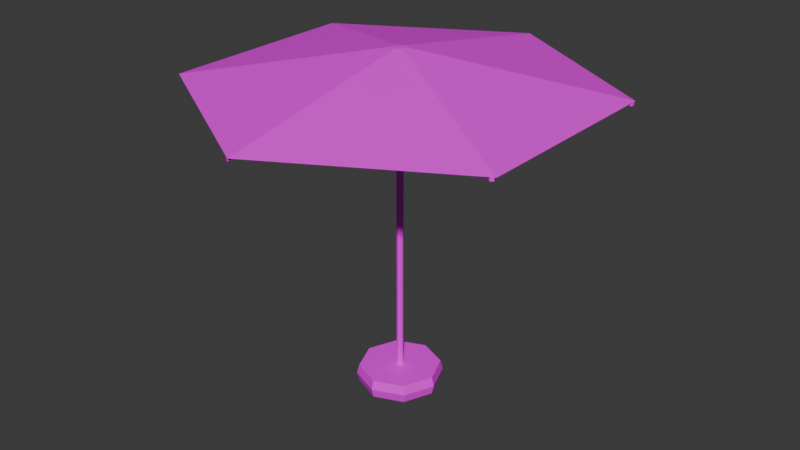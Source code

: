 # Source: Umbrella01b.blend  (saved by Blender 4.2.66; exported with 4.5.12 LTS)
import bpy
from mathutils import Matrix  # noqa: F401  (used for matrix-valued properties, if any)

bpy.ops.wm.read_factory_settings(use_empty=True)
scene = bpy.context.scene
scene.name = 'Scene'

# ---- collections
col_collection = bpy.data.collections.new('Collection'); scene.collection.children.link(col_collection)

# ---- images (referenced by path relative to the original .blend; pixels are not part of the script)
import os
ASSET_DIR = os.environ.get("B2B_ASSET_DIR", "")  # directory of the original .blend (textures are referenced by path, not embedded)
HERE = os.path.dirname(os.path.abspath(__file__))  # packed textures are extracted next to this script under _unpacked/

def load_image(name, relpath, width, height, colorspace="sRGB"):
    """Load a texture the original file referenced (path relative to the .blend, or extracted next to this script)."""
    p = next((c for c in (os.path.join(HERE, relpath), os.path.join(ASSET_DIR, relpath)) if relpath and os.path.exists(c)), "")
    if p:
        img = bpy.data.images.load(p, check_existing=True)
        img.name = name
    else:  # same state as the original file: an image datablock whose file is absent (Cycles renders it pink)
        img = bpy.data.images.new(name, width, height)
        img.source = "FILE"
        img.filepath = "//" + (relpath or name)
    img.colorspace_settings.name = colorspace
    return img
img_umbrella01_a_png = load_image('Umbrella01_a.png', 'Umbrella01_a.png', 1024, 1024, 'sRGB')

# ---- materials (node trees are filled in below, after node groups)
mat_primary = bpy.data.materials.new('Primary')
mat_primary.alpha_threshold = 0.0
mat_primary.use_transparent_shadow = False
mat_primary.roughness = 0.5
mat_primary.line_color = (0.0, 0.0, 0.0, 1.0)

# ---- material node trees
mat_primary.use_nodes = True; mat_primary.node_tree.nodes.clear()
_N = mat_primary.node_tree.nodes; _L = mat_primary.node_tree.links
n0 = _N.new('ShaderNodeOutputMaterial'); n0.name = 'Material Output'; n0.location = (300, 300)
n1 = _N.new('ShaderNodeBsdfPrincipled'); n1.name = 'Principled BSDF'; n1.location = (10, 300)
n1.inputs[3].default_value = 1.45
n2 = _N.new('ShaderNodeTexImage'); n2.name = 'Image Texture'; n2.location = (-280, 280)
n2.image = img_umbrella01_a_png
n2.interpolation = 'Closest'
_L.new(n1.outputs[0], n0.inputs[0])
_L.new(n2.outputs[0], n1.inputs[0])
n0.is_active_output = True

# ---- world
world_world = bpy.data.worlds.new('World'); scene.world = world_world
world_world.use_nodes = True; world_world.node_tree.nodes.clear()
_N = world_world.node_tree.nodes; _L = world_world.node_tree.links
n0 = _N.new('ShaderNodeOutputWorld'); n0.name = 'World Output'; n0.location = (300, 300)
n1 = _N.new('ShaderNodeBackground'); n1.name = 'Background'; n1.location = (10, 300)
n1.inputs[0].default_value = (0.05088, 0.05088, 0.05088, 1.0)
_L.new(n1.outputs[0], n0.inputs[0])
n0.is_active_output = True
world_world.color = (0.05088, 0.05088, 0.05088)
world_world.use_sun_shadow = False
world_world.sun_shadow_jitter_overblur = 0.0

# ---- meshes
me_cylinder = bpy.data.meshes.new('Cylinder')
me_cylinder.from_pydata([(0.0, 1.0, 9.313e-10), (0.0, 1.0, 0.4583), (0.7071, 0.7071, 9.313e-10), (0.7071, 0.7071, 0.4583), (1.0, 0.0, 9.313e-10), (1.0, 0.0, 0.4583), (0.7071, -0.7071, 9.313e-10), (0.7071, -0.7071, 0.4583), (0.0, -1.0, 9.313e-10), (0.0, -1.0, 0.4583), (-0.7071, -0.7071, 9.313e-10), (-0.7071, -0.7071, 0.4583), (-1.0, 0.0, 9.313e-10), (-1.0, 0.0, 0.4583), (-0.7071, 0.7071, 9.313e-10), (-0.7071, 0.7071, 0.4583), (0.0, 1.058, 0.2292), (0.7483, 0.7483, 0.2292), (1.058, 0.0, 0.2292), (0.7483, -0.7483, 0.2292), (0.0, -1.058, 0.2292), (-0.7483, -0.7483, 0.2292), (-1.058, 0.0, 0.2292), (-0.7483, 0.7483, 0.2292), (2.359e-08, 0.08333, 0.4583), (2.359e-08, 0.08333, 7.934), (0.05893, 0.05893, 0.4583), (0.05893, 0.05893, 7.934), (0.08333, 0.0, 0.4583), (0.08333, 0.0, 7.934), (0.05893, -0.05893, 0.4583), (0.05893, -0.05893, 7.934), (2.359e-08, -0.08333, 0.4583), (2.359e-08, -0.08333, 7.934), (-0.05893, -0.05893, 0.4583), (-0.05893, -0.05893, 7.934), (-0.08333, 0.0, 0.4583), (-0.08333, 0.0, 7.934), (-0.05893, 0.05893, 0.4583), (-0.05893, 0.05893, 7.934)], [], [(16, 1, 3, 17), (17, 3, 5, 18), (18, 5, 7, 19), (19, 7, 9, 20), (20, 9, 11, 21), (21, 11, 13, 22), (3, 1, 15, 13, 11, 9, 7, 5), (22, 13, 15, 23), (23, 15, 1, 16), (14, 23, 16, 0), (12, 22, 23, 14), (10, 21, 22, 12), (8, 20, 21, 10), (6, 19, 20, 8), (4, 18, 19, 6), (2, 17, 18, 4), (0, 16, 17, 2), (24, 25, 27, 26), (26, 27, 29, 28), (28, 29, 31, 30), (30, 31, 33, 32), (32, 33, 35, 34), (34, 35, 37, 36), (36, 37, 39, 38), (38, 39, 25, 24)])
_uv = me_cylinder.uv_layers.new(name='UVMap')
_uv.uv.foreach_set('vector', [0.07422, 0.207, 0.07422, 0.1797, 0.0, 0.1797, 0.0, 0.207, 0.0, 0.207, 0.0, 0.1797, 0.07422, 0.1797, 0.07422, 0.207, 0.07422, 0.207, 0.07422, 0.1797, 0.1602, 0.1797, 0.1602, 0.207, 0.1602, 0.207, 0.1602, 0.1797, 0.2344, 0.1797, 0.2344, 0.207, 0.07422, 0.207, 0.07422, 0.1797, 0.1602, 0.1797, 0.1602, 0.207, 0.1602, 0.207, 0.1602, 0.1797, 0.2344, 0.1797, 0.2344, 0.207, 0.1384, 0.1799, 0.05882, 0.1799, 0.00692, 0.128, 0.00692, 0.0519, 0.05882, 0.0, 0.1384, 0.0, 0.1869, 0.0519, 0.1869, 0.128, 0.2344, 0.207, 0.2344, 0.1797, 0.1602, 0.1797, 0.1602, 0.207, 0.1602, 0.207, 0.1602, 0.1797, 0.07422, 0.1797, 0.07422, 0.207, 0.1602, 0.2344, 0.1602, 0.207, 0.07422, 0.207, 0.07422, 0.2344, 0.2344, 0.2344, 0.2344, 0.207, 0.1602, 0.207, 0.1602, 0.2344, 0.1602, 0.2344, 0.1602, 0.207, 0.2344, 0.207, 0.2344, 0.2344, 0.07422, 0.2344, 0.07422, 0.207, 0.1602, 0.207, 0.1602, 0.2344, 0.1602, 0.2344, 0.1602, 0.207, 0.2344, 0.207, 0.2344, 0.2344, 0.07422, 0.2344, 0.07422, 0.207, 0.1602, 0.207, 0.1602, 0.2344, 0.0, 0.2344, 0.0, 0.207, 0.07422, 0.207, 0.07422, 0.2344, 0.07422, 0.2344, 0.07422, 0.207, 0.0, 0.207, 0.0, 0.2344, 0.2188, 0.2344, 0.2188, 1.0, 0.2031, 1.0, 0.2031, 0.2344, 0.2031, 0.2344, 0.2031, 1.0, 0.1875, 1.0, 0.1875, 0.2344, 0.1875, 0.2344, 0.1875, 1.0, 0.2031, 1.0, 0.2031, 0.2344, 0.2031, 0.2344, 0.2031, 1.0, 0.2188, 1.0, 0.2188, 0.2344, 0.2188, 0.2344, 0.2188, 1.0, 0.2031, 1.0, 0.2031, 0.2344, 0.2031, 0.2344, 0.2031, 1.0, 0.1875, 1.0, 0.1875, 0.2344, 0.1875, 0.2344, 0.1875, 1.0, 0.2031, 1.0, 0.2031, 0.2344, 0.2031, 0.2344, 0.2031, 1.0, 0.2188, 1.0, 0.2188, 0.2344])
me_cylinder.materials.append(mat_primary)
me_cylinder.update()
me_cylinder_002 = bpy.data.meshes.new('Cylinder.002')
me_cylinder_002.from_pydata([(0.0, 0.3685, 4.86), (0.0, 0.09418, 5.1), (0.3192, 0.1843, 4.86), (0.08157, 0.04709, 5.1), (0.3192, -0.1843, 4.86), (0.08157, -0.04709, 5.1), (0.0, -0.3685, 4.86), (0.0, -0.09418, 5.1), (-0.3192, -0.1843, 4.86), (-0.08157, -0.04709, 5.1), (-0.3192, 0.1843, 4.86), (-0.08157, 0.04709, 5.1), (0.0, 3.0, 4.56), (2.598, 1.5, 4.56), (2.598, -1.5, 4.56), (0.0, -3.0, 4.56), (-2.598, -1.5, 4.56), (-2.598, 1.5, 4.56), (0.0683, 0.0183, 4.76), (0.0683, 0.0183, 4.86), (-0.0183, 0.0683, 4.76), (-0.0183, 0.0683, 4.86), (0.06495, 2.962, 4.51), (0.06495, 2.962, 4.56), (0.02165, 2.987, 4.51), (0.02165, 2.987, 4.56), (0.0183, 0.0683, 4.76), (0.0183, 0.0683, 4.86), (-0.0683, 0.0183, 4.76), (-0.0683, 0.0183, 4.86), (-2.533, 1.537, 4.51), (-2.533, 1.537, 4.56), (-2.576, 1.512, 4.51), (-2.576, 1.512, 4.56), (-0.05, 0.05, 4.76), (-0.05, 0.05, 4.86), (-0.05, -0.05, 4.76), (-0.05, -0.05, 4.86), (-2.598, -1.425, 4.51), (-2.598, -1.425, 4.56), (-2.598, -1.475, 4.51), (-2.598, -1.475, 4.56), (-0.0683, -0.0183, 4.76), (-0.0683, -0.0183, 4.86), (0.0183, -0.0683, 4.76), (0.0183, -0.0683, 4.86), (-0.06495, -2.963, 4.51), (-0.06495, -2.963, 4.56), (-0.02165, -2.988, 4.51), (-0.02165, -2.988, 4.56), (-0.0183, -0.0683, 4.76), (-0.0183, -0.0683, 4.86), (0.0683, -0.0183, 4.76), (0.0683, -0.0183, 4.86), (2.533, -1.537, 4.51), (2.533, -1.537, 4.56), (2.576, -1.512, 4.51), (2.576, -1.512, 4.56), (0.05, -0.05, 4.76), (0.05, -0.05, 4.86), (0.05, 0.05, 4.76), (0.05, 0.05, 4.86), (2.598, 1.425, 4.51), (2.598, 1.425, 4.56), (2.598, 1.475, 4.51), (2.598, 1.475, 4.56)], [], [(12, 1, 3, 13), (13, 3, 5, 14), (14, 5, 7, 15), (15, 7, 9, 16), (3, 1, 11, 9, 7, 5), (16, 9, 11, 17), (17, 11, 1, 12), (0, 2, 4, 6, 8, 10), (2, 0, 12, 13), (4, 2, 13, 14), (6, 4, 14, 15), (8, 6, 15, 16), (10, 8, 16, 17), (0, 10, 17, 12), (28, 29, 33, 32), (20, 21, 25, 24), (24, 25, 23, 22), (22, 23, 19, 18), (20, 24, 22, 18), (25, 21, 19, 23), (32, 33, 31, 30), (30, 31, 27, 26), (28, 32, 30, 26), (33, 29, 27, 31), (36, 37, 41, 40), (40, 41, 39, 38), (38, 39, 35, 34), (36, 40, 38, 34), (41, 37, 35, 39), (44, 45, 49, 48), (48, 49, 47, 46), (46, 47, 43, 42), (44, 48, 46, 42), (49, 45, 43, 47), (52, 53, 57, 56), (56, 57, 55, 54), (54, 55, 51, 50), (52, 56, 54, 50), (57, 53, 51, 55), (60, 61, 65, 64), (64, 65, 63, 62), (62, 63, 59, 58), (60, 64, 62, 58), (65, 61, 59, 63)])
_uv = me_cylinder_002.uv_layers.new(name='UVMap')
_uv.uv.foreach_set('vector', [0.9481, 0.4221, 0.6401, 0.609, 0.6159, 0.6021, 0.6125, 0.2318, 0.6125, 0.2318, 0.6159, 0.6021, 0.6021, 0.609, 0.2837, 0.4291, 0.2837, 0.4291, 0.6021, 0.609, 0.6021, 0.6332, 0.2837, 0.8062, 0.2837, 0.8062, 0.6021, 0.6332, 0.6228, 0.6401, 0.6367, 1.0, 0.6021, 0.609, 0.6159, 0.6021, 0.6401, 0.609, 0.6401, 0.6263, 0.6159, 0.6401, 0.6021, 0.6263, 0.6367, 1.0, 0.6228, 0.6401, 0.6401, 0.6332, 0.9481, 0.8062, 0.9481, 0.8062, 0.6401, 0.6332, 0.6401, 0.609, 0.9481, 0.4221, 0.6179, 0.5689, 0.6591, 0.5922, 0.6601, 0.6392, 0.6199, 0.663, 0.5784, 0.6396, 0.5775, 0.5926, 0.6591, 0.5922, 0.6179, 0.5689, 0.6125, 0.2318, 0.9481, 0.4221, 0.6601, 0.6392, 0.6591, 0.5922, 0.9481, 0.4221, 0.9481, 0.8062, 0.6199, 0.663, 0.6601, 0.6392, 0.9481, 0.8062, 0.6367, 1.0, 0.5784, 0.6396, 0.6199, 0.663, 0.6367, 1.0, 0.2837, 0.8062, 0.5775, 0.5926, 0.5784, 0.6396, 0.2837, 0.8062, 0.2837, 0.4291, 0.6179, 0.5689, 0.5775, 0.5926, 0.2837, 0.4291, 0.6125, 0.2318, 0.2111, 0.827, 0.2111, 0.8304, 0.2111, 0.346, 0.2111, 0.3426, 0.2076, 0.3633, 0.2076, 0.3599, 0.2076, 0.8443, 0.2076, 0.8478, 0.2076, 0.3668, 0.1972, 0.3668, 0.1972, 0.3564, 0.2076, 0.3564, 0.2111, 0.8374, 0.2076, 0.8374, 0.2076, 0.3426, 0.2076, 0.3426, 0.2076, 0.3633, 0.2076, 0.8478, 0.2111, 0.8374, 0.2076, 0.3426, 0.2076, 0.8443, 0.2076, 0.3599, 0.2076, 0.3426, 0.2076, 0.8374, 0.2111, 0.3426, 0.2111, 0.346, 0.2111, 0.3529, 0.2111, 0.3495, 0.2111, 0.3495, 0.2111, 0.3529, 0.2111, 0.8478, 0.2111, 0.8443, 0.2111, 0.827, 0.2111, 0.3426, 0.2111, 0.3495, 0.2111, 0.8443, 0.2111, 0.346, 0.2111, 0.8304, 0.2111, 0.8478, 0.2111, 0.3529, 0.2076, 0.827, 0.2042, 0.8339, 0.2076, 0.3426, 0.2042, 0.3426, 0.1972, 0.3564, 0.1869, 0.3564, 0.1869, 0.346, 0.1972, 0.346, 0.2042, 0.3495, 0.2076, 0.3495, 0.2076, 0.8478, 0.2042, 0.8443, 0.2076, 0.827, 0.2042, 0.3426, 0.2042, 0.3495, 0.2042, 0.8443, 0.2076, 0.3426, 0.2042, 0.8339, 0.2076, 0.8478, 0.2076, 0.3495, 0.1972, 0.8304, 0.1938, 0.8339, 0.1972, 0.3426, 0.1972, 0.3426, 0.1869, 0.3564, 0.1972, 0.3564, 0.1972, 0.3668, 0.1869, 0.3668, 0.1938, 0.3495, 0.1972, 0.3495, 0.1972, 0.8512, 0.1938, 0.8478, 0.1972, 0.8304, 0.1972, 0.3426, 0.1938, 0.3495, 0.1938, 0.8478, 0.1972, 0.3426, 0.1938, 0.8339, 0.1972, 0.8512, 0.1972, 0.3495, 0.1972, 0.3633, 0.2007, 0.3599, 0.1972, 0.8512, 0.2007, 0.8512, 0.1869, 0.3668, 0.1972, 0.3668, 0.1972, 0.3841, 0.1869, 0.3841, 0.2007, 0.8443, 0.1972, 0.8408, 0.1972, 0.3426, 0.2007, 0.3426, 0.1972, 0.3633, 0.2007, 0.8512, 0.2007, 0.8443, 0.2007, 0.3426, 0.1972, 0.8512, 0.2007, 0.3599, 0.1972, 0.3426, 0.1972, 0.8408, 0.2007, 0.3633, 0.2042, 0.3564, 0.2007, 0.8478, 0.2042, 0.8478, 0.1972, 0.346, 0.2076, 0.346, 0.2076, 0.3564, 0.1972, 0.3564, 0.2042, 0.8408, 0.2007, 0.8408, 0.2007, 0.3426, 0.2042, 0.346, 0.2007, 0.3633, 0.2042, 0.8478, 0.2042, 0.8408, 0.2042, 0.346, 0.2007, 0.8478, 0.2042, 0.3564, 0.2007, 0.3426, 0.2007, 0.8408])
me_cylinder_002.materials.append(mat_primary)
me_cylinder_002.update()

# ---- objects
ob_umbrella01_base = bpy.data.objects.new('Umbrella01.Base', me_cylinder)
ob_umbrella_clothopen = bpy.data.objects.new('Umbrella.ClothOpen', me_cylinder_002)

# ---- transforms, parenting, visibility, modifiers, constraints
ob_umbrella01_base.location = (0.0, 0.0, 0.0)
ob_umbrella01_base.scale = (0.6, 0.6, 0.6)
ob_umbrella_clothopen.parent = ob_umbrella01_base
ob_umbrella_clothopen.matrix_parent_inverse = Matrix(((1.667, -0.0, 0.0, -0.0), (-0.0, 1.667, -0.0, 0.0), (0.0, -0.0, 1.667, -0.0), (-0.0, 0.0, -0.0, 1.0)))
ob_umbrella_clothopen.location = (0.0, 0.0, 0.0)

# ---- collection membership
col_collection.objects.link(ob_umbrella01_base)
col_collection.objects.link(ob_umbrella_clothopen)

# ---- scene / render settings (as saved in the file)
scene.frame_start = 1; scene.frame_end = 250; scene.frame_set(1)
scene.render.engine = 'BLENDER_EEVEE_NEXT'
scene.cycles.sampling_pattern = 'TABULATED_SOBOL'
scene.eevee.ray_tracing_options.trace_max_roughness = 0.0
bpy.context.view_layer.update()

# ---- added for rendering (the .blend has no active camera and no usable light): camera, sun
cam_auto = bpy.data.cameras.new('AutoCamera')
cam_auto.lens = 50.0
cam_auto.sensor_width = 36.0
cam_auto.clip_end = 1000.0
ob_auto_camera = bpy.data.objects.new('AutoCamera', cam_auto)
scene.collection.objects.link(ob_auto_camera)
ob_auto_camera.location = (8.72904, -10.4748, 9.53323)
ob_auto_camera.rotation_euler = (1.09748, -7.21219e-08, 0.694738)
scene.camera = ob_auto_camera
light_auto_sun = bpy.data.lights.new('AutoSun', 'SUN')
light_auto_sun.energy = 3.0
light_auto_sun.angle = 0.0523599
ob_auto_sun = bpy.data.objects.new('AutoSun', light_auto_sun)
scene.collection.objects.link(ob_auto_sun)
ob_auto_sun.rotation_euler = (0.872665, 0.174533, 0.523599)
bpy.context.view_layer.update()
